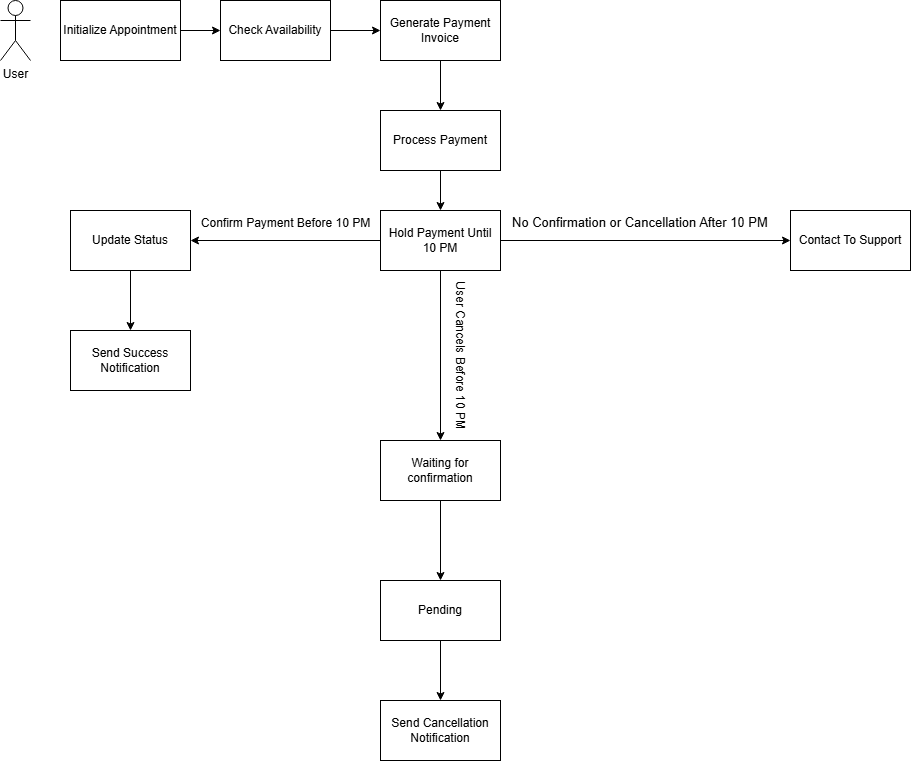

The diagram above was exported from draw.io. Its source (the exported page's mxGraphModel, read from the mxfile embedded in the PNG):
<mxGraphModel dx="1050" dy="522" grid="1" gridSize="10" guides="1" tooltips="1" connect="1" arrows="1" fold="1" page="1" pageScale="1" pageWidth="827" pageHeight="1169" math="0" shadow="0">
  <root>
    <mxCell id="0" />
    <mxCell id="1" parent="0" />
    <mxCell id="KVuKvDnTM7JlgV8YCCCU-11" style="edgeStyle=orthogonalEdgeStyle;rounded=0;orthogonalLoop=1;jettySize=auto;html=1;" edge="1" parent="1" source="KVuKvDnTM7JlgV8YCCCU-1" target="KVuKvDnTM7JlgV8YCCCU-3">
      <mxGeometry relative="1" as="geometry" />
    </mxCell>
    <mxCell id="KVuKvDnTM7JlgV8YCCCU-1" value="Initialize Appointment" style="rounded=0;whiteSpace=wrap;html=1;" vertex="1" parent="1">
      <mxGeometry x="80" y="100" width="120" height="60" as="geometry" />
    </mxCell>
    <mxCell id="KVuKvDnTM7JlgV8YCCCU-6" value="" style="edgeStyle=orthogonalEdgeStyle;rounded=0;orthogonalLoop=1;jettySize=auto;html=1;" edge="1" parent="1" source="KVuKvDnTM7JlgV8YCCCU-3" target="KVuKvDnTM7JlgV8YCCCU-5">
      <mxGeometry relative="1" as="geometry" />
    </mxCell>
    <mxCell id="KVuKvDnTM7JlgV8YCCCU-3" value="Check Availability" style="rounded=0;whiteSpace=wrap;html=1;" vertex="1" parent="1">
      <mxGeometry x="240" y="100" width="110" height="60" as="geometry" />
    </mxCell>
    <mxCell id="KVuKvDnTM7JlgV8YCCCU-8" value="" style="edgeStyle=orthogonalEdgeStyle;rounded=0;orthogonalLoop=1;jettySize=auto;html=1;" edge="1" parent="1" source="KVuKvDnTM7JlgV8YCCCU-5" target="KVuKvDnTM7JlgV8YCCCU-7">
      <mxGeometry relative="1" as="geometry" />
    </mxCell>
    <mxCell id="KVuKvDnTM7JlgV8YCCCU-5" value="Generate Payment Invoice" style="whiteSpace=wrap;html=1;rounded=0;" vertex="1" parent="1">
      <mxGeometry x="400" y="100" width="120" height="60" as="geometry" />
    </mxCell>
    <mxCell id="KVuKvDnTM7JlgV8YCCCU-10" value="" style="edgeStyle=orthogonalEdgeStyle;rounded=0;orthogonalLoop=1;jettySize=auto;html=1;" edge="1" parent="1" source="KVuKvDnTM7JlgV8YCCCU-7" target="KVuKvDnTM7JlgV8YCCCU-9">
      <mxGeometry relative="1" as="geometry" />
    </mxCell>
    <mxCell id="KVuKvDnTM7JlgV8YCCCU-7" value="Process Payment" style="whiteSpace=wrap;html=1;rounded=0;" vertex="1" parent="1">
      <mxGeometry x="400" y="210" width="120" height="60" as="geometry" />
    </mxCell>
    <mxCell id="KVuKvDnTM7JlgV8YCCCU-23" style="edgeStyle=orthogonalEdgeStyle;rounded=0;orthogonalLoop=1;jettySize=auto;html=1;exitX=0;exitY=0.5;exitDx=0;exitDy=0;entryX=1;entryY=0.5;entryDx=0;entryDy=0;" edge="1" parent="1" source="KVuKvDnTM7JlgV8YCCCU-9" target="KVuKvDnTM7JlgV8YCCCU-15">
      <mxGeometry relative="1" as="geometry" />
    </mxCell>
    <mxCell id="KVuKvDnTM7JlgV8YCCCU-26" value="" style="edgeStyle=orthogonalEdgeStyle;rounded=0;orthogonalLoop=1;jettySize=auto;html=1;" edge="1" parent="1" source="KVuKvDnTM7JlgV8YCCCU-9" target="KVuKvDnTM7JlgV8YCCCU-25">
      <mxGeometry relative="1" as="geometry" />
    </mxCell>
    <mxCell id="KVuKvDnTM7JlgV8YCCCU-42" style="edgeStyle=orthogonalEdgeStyle;rounded=0;orthogonalLoop=1;jettySize=auto;html=1;exitX=1;exitY=0.5;exitDx=0;exitDy=0;entryX=0;entryY=0.5;entryDx=0;entryDy=0;" edge="1" parent="1" source="KVuKvDnTM7JlgV8YCCCU-9" target="KVuKvDnTM7JlgV8YCCCU-38">
      <mxGeometry relative="1" as="geometry">
        <mxPoint x="770" y="340" as="targetPoint" />
      </mxGeometry>
    </mxCell>
    <mxCell id="KVuKvDnTM7JlgV8YCCCU-9" value="Hold Payment Until 10 PM" style="whiteSpace=wrap;html=1;rounded=0;" vertex="1" parent="1">
      <mxGeometry x="400" y="310" width="120" height="60" as="geometry" />
    </mxCell>
    <mxCell id="KVuKvDnTM7JlgV8YCCCU-12" value="User" style="shape=umlActor;verticalLabelPosition=bottom;verticalAlign=top;html=1;outlineConnect=0;" vertex="1" parent="1">
      <mxGeometry x="20" y="100" width="30" height="60" as="geometry" />
    </mxCell>
    <mxCell id="KVuKvDnTM7JlgV8YCCCU-18" value="" style="edgeStyle=orthogonalEdgeStyle;rounded=0;orthogonalLoop=1;jettySize=auto;html=1;" edge="1" parent="1" source="KVuKvDnTM7JlgV8YCCCU-15" target="KVuKvDnTM7JlgV8YCCCU-17">
      <mxGeometry relative="1" as="geometry" />
    </mxCell>
    <mxCell id="KVuKvDnTM7JlgV8YCCCU-15" value="Update Status" style="whiteSpace=wrap;html=1;rounded=0;" vertex="1" parent="1">
      <mxGeometry x="90" y="310" width="120" height="60" as="geometry" />
    </mxCell>
    <mxCell id="KVuKvDnTM7JlgV8YCCCU-17" value="Send Success Notification" style="whiteSpace=wrap;html=1;rounded=0;" vertex="1" parent="1">
      <mxGeometry x="90" y="430" width="120" height="60" as="geometry" />
    </mxCell>
    <mxCell id="KVuKvDnTM7JlgV8YCCCU-24" value="Confirm Payment Before 10 PM" style="text;html=1;align=center;verticalAlign=middle;resizable=0;points=[];autosize=1;strokeColor=none;fillColor=none;" vertex="1" parent="1">
      <mxGeometry x="210" y="308" width="190" height="30" as="geometry" />
    </mxCell>
    <mxCell id="KVuKvDnTM7JlgV8YCCCU-31" value="" style="edgeStyle=orthogonalEdgeStyle;rounded=0;orthogonalLoop=1;jettySize=auto;html=1;" edge="1" parent="1" source="KVuKvDnTM7JlgV8YCCCU-25" target="KVuKvDnTM7JlgV8YCCCU-30">
      <mxGeometry relative="1" as="geometry" />
    </mxCell>
    <mxCell id="KVuKvDnTM7JlgV8YCCCU-25" value="Waiting for confirmation" style="whiteSpace=wrap;html=1;rounded=0;" vertex="1" parent="1">
      <mxGeometry x="400" y="540" width="120" height="60" as="geometry" />
    </mxCell>
    <mxCell id="KVuKvDnTM7JlgV8YCCCU-29" value="User Cancels Before 10 PM" style="text;html=1;align=center;verticalAlign=middle;resizable=0;points=[];autosize=1;strokeColor=none;fillColor=none;rotation=90;" vertex="1" parent="1">
      <mxGeometry x="395" y="440" width="170" height="30" as="geometry" />
    </mxCell>
    <mxCell id="KVuKvDnTM7JlgV8YCCCU-33" value="" style="edgeStyle=orthogonalEdgeStyle;rounded=0;orthogonalLoop=1;jettySize=auto;html=1;" edge="1" parent="1" source="KVuKvDnTM7JlgV8YCCCU-30" target="KVuKvDnTM7JlgV8YCCCU-32">
      <mxGeometry relative="1" as="geometry" />
    </mxCell>
    <mxCell id="KVuKvDnTM7JlgV8YCCCU-30" value="Pending" style="whiteSpace=wrap;html=1;rounded=0;" vertex="1" parent="1">
      <mxGeometry x="400" y="680" width="120" height="60" as="geometry" />
    </mxCell>
    <mxCell id="KVuKvDnTM7JlgV8YCCCU-32" value="Send Cancellation Notification" style="whiteSpace=wrap;html=1;rounded=0;" vertex="1" parent="1">
      <mxGeometry x="400" y="800" width="120" height="60" as="geometry" />
    </mxCell>
    <mxCell id="KVuKvDnTM7JlgV8YCCCU-34" value="&lt;font style=&quot;font-size: 13px;&quot;&gt;No Confirmation or Cancellation After 10 PM&lt;/font&gt;" style="text;whiteSpace=wrap;html=1;" vertex="1" parent="1">
      <mxGeometry x="530" y="308" width="270" height="40" as="geometry" />
    </mxCell>
    <mxCell id="KVuKvDnTM7JlgV8YCCCU-38" value="Contact To Support" style="whiteSpace=wrap;html=1;rounded=0;" vertex="1" parent="1">
      <mxGeometry x="810" y="310" width="120" height="60" as="geometry" />
    </mxCell>
  </root>
</mxGraphModel>